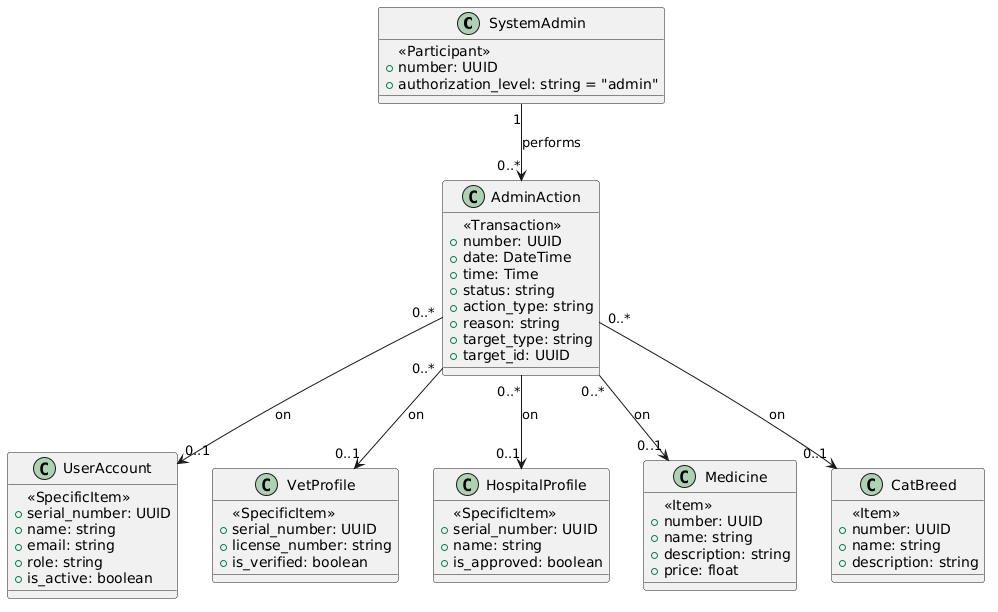

The diagram above was rendered by PlantUML. Its source (embedded in the PNG):
@startuml
class SystemAdmin {
        <<Participant>>
        +number: UUID
        +authorization_level: string = "admin"
    }

    class AdminAction {
        <<Transaction>>
        +number: UUID
        +date: DateTime
        +time: Time
        +status: string
        +action_type: string
        +reason: string
        +target_type: string
        +target_id: UUID
    }

    class UserAccount {
        <<SpecificItem>>
        +serial_number: UUID
        +name: string
        +email: string
        +role: string
        +is_active: boolean
    }

    class VetProfile {
        <<SpecificItem>>
        +serial_number: UUID
        +license_number: string
        +is_verified: boolean
    }

    class HospitalProfile {
        <<SpecificItem>>
        +serial_number: UUID
        +name: string
        +is_approved: boolean
    }

    class Medicine {
        <<Item>>
        +number: UUID
        +name: string
        +description: string
        +price: float
    }

    class CatBreed {
        <<Item>>
        +number: UUID
        +name: string
        +description: string
    }

    SystemAdmin "1" --> "0..*" AdminAction : performs
    AdminAction "0..*" --> "0..1" UserAccount : on
    AdminAction "0..*" --> "0..1" VetProfile : on
    AdminAction "0..*" --> "0..1" HospitalProfile : on
    AdminAction "0..*" --> "0..1" Medicine : on
    AdminAction "0..*" --> "0..1" CatBreed : on
@enduml